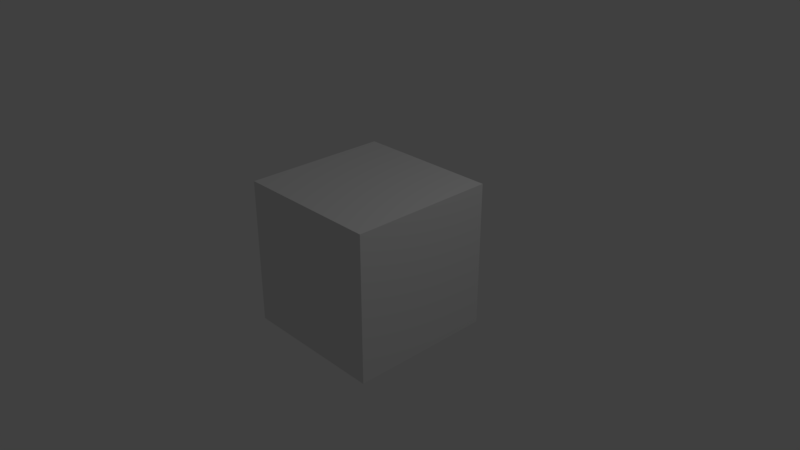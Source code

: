 # Source: Cmd.blend  (saved by Blender 2.78.5; exported with 4.5.12 LTS)
import bpy
from mathutils import Matrix  # noqa: F401  (used for matrix-valued properties, if any)

bpy.ops.wm.read_factory_settings(use_empty=True)
scene = bpy.context.scene
scene.name = 'Scene'

# ---- collections
col_collection_1 = bpy.data.collections.new('Collection 1'); scene.collection.children.link(col_collection_1)
col_collection_2 = bpy.data.collections.new('Collection 2'); scene.collection.children.link(col_collection_2)
col_collection_2.hide_render = True
col_collection_2.hide_viewport = True

# ---- materials (node trees are filled in below, after node groups)
mat_material = bpy.data.materials.new('Material')
mat_material.alpha_threshold = 0.0
mat_material.use_transparent_shadow = False
mat_material.roughness = 0.5
mat_material.line_color = (0.0, 0.0, 0.0, 1.0)

# ---- material node trees

# ---- world
world_world = bpy.data.worlds.new('World'); scene.world = world_world
world_world.color = (0.05088, 0.05088, 0.05088)
world_world.use_sun_shadow = False
world_world.sun_shadow_jitter_overblur = 0.0
world_world.cycles.sampling_method = 'MANUAL'

# ---- cameras
cam_camera = bpy.data.cameras.new('Camera')
cam_camera.clip_end = 100.0
cam_camera.lens = 35.0
cam_camera.sensor_width = 32.0
cam_camera.sensor_height = 18.0
cam_camera.ortho_scale = 7.314
cam_camera.dof.focus_distance = 0.0
cam_camera.dof.aperture_fstop = 128.0

# ---- lights
light_lamp = bpy.data.lights.new('Lamp', 'POINT')
light_lamp.transmission_factor = 0.0
light_lamp.cutoff_distance = 30.0
light_lamp.energy = 100.0
light_lamp.shadow_buffer_clip_start = 1.001
light_lamp.shadow_soft_size = 0.1
light_lamp.shadow_maximum_resolution = 0.006
light_lamp.use_absolute_resolution = True

# ---- meshes
me_cube_001 = bpy.data.meshes.new('Cube.001')
me_cube_001.from_pydata([(-1.0, -1.0, -1.0), (-1.0, -1.0, 1.0), (-1.0, 1.0, -1.0), (-1.0, 1.0, 1.0), (1.0, -1.0, -1.0), (1.0, -1.0, 1.0), (1.0, 1.0, -1.0), (1.0, 1.0, 1.0)], [], [(0, 1, 3, 2), (2, 3, 7, 6), (6, 7, 5, 4), (4, 5, 1, 0), (2, 6, 4, 0), (7, 3, 1, 5)])
me_cube_001.use_remesh_preserve_volume = False
me_cube_001.use_remesh_preserve_attributes = False
me_cube_001.use_mirror_vertex_groups = False
me_cube_001.update()
me_plane = bpy.data.meshes.new('Plane')
me_plane.from_pydata([(-1.0, -1.0, 0.0), (1.0, -1.0, 0.0), (-1.0, 1.0, 0.0), (1.0, 1.0, 0.0)], [], [(0, 1, 3, 2)])
me_plane.use_remesh_preserve_volume = False
me_plane.use_remesh_preserve_attributes = False
me_plane.use_mirror_vertex_groups = False
me_plane.update()
me_suzanne = bpy.data.meshes.new('Suzanne')
me_suzanne.from_pydata([(0.4375, -0.7656, 0.1641), (-0.4375, -0.7656, 0.1641), (0.5, -0.6875, 0.09375), (-0.5, -0.6875, 0.09375), (0.5469, -0.5781, 0.05469), (-0.5469, -0.5781, 0.05469), (0.3516, -0.6172, -0.02344), (-0.3516, -0.6172, -0.02344), (0.3516, -0.7188, 0.03125), (-0.3516, -0.7188, 0.03125), (0.3516, -0.7812, 0.1328), (-0.3516, -0.7812, 0.1328), (0.2734, -0.7969, 0.1641), (-0.2734, -0.7969, 0.1641), (0.2031, -0.7422, 0.09375), (-0.2031, -0.7422, 0.09375), (0.1562, -0.6484, 0.05469), (-0.1562, -0.6484, 0.05469), (0.07812, -0.6562, 0.2422), (-0.07812, -0.6562, 0.2422), (0.1406, -0.7422, 0.2422), (-0.1406, -0.7422, 0.2422), (0.2422, -0.7969, 0.2422), (-0.2422, -0.7969, 0.2422), (0.2734, -0.7969, 0.3281), (-0.2734, -0.7969, 0.3281), (0.2031, -0.7422, 0.3906), (-0.2031, -0.7422, 0.3906), (0.1562, -0.6484, 0.4375), (-0.1562, -0.6484, 0.4375), (0.3516, -0.6172, 0.5156), (-0.3516, -0.6172, 0.5156), (0.3516, -0.7188, 0.4531), (-0.3516, -0.7188, 0.4531), (0.3516, -0.7812, 0.3594), (-0.3516, -0.7812, 0.3594), (0.4375, -0.7656, 0.3281), (-0.4375, -0.7656, 0.3281), (0.5, -0.6875, 0.3906), (-0.5, -0.6875, 0.3906), (0.5469, -0.5781, 0.4375), (-0.5469, -0.5781, 0.4375), (0.625, -0.5625, 0.2422), (-0.625, -0.5625, 0.2422), (0.5625, -0.6719, 0.2422), (-0.5625, -0.6719, 0.2422), (0.4688, -0.7578, 0.2422), (-0.4688, -0.7578, 0.2422), (0.4766, -0.7734, 0.2422), (-0.4766, -0.7734, 0.2422), (0.4453, -0.7812, 0.3359), (-0.4453, -0.7812, 0.3359), (0.3516, -0.8047, 0.375), (-0.3516, -0.8047, 0.375), (0.2656, -0.8203, 0.3359), (-0.2656, -0.8203, 0.3359), (0.2266, -0.8203, 0.2422), (-0.2266, -0.8203, 0.2422), (0.2656, -0.8203, 0.1562), (-0.2656, -0.8203, 0.1562), (0.3516, -0.8281, 0.2422), (-0.3516, -0.8281, 0.2422), (0.3516, -0.8047, 0.1172), (-0.3516, -0.8047, 0.1172), (0.4453, -0.7812, 0.1562), (-0.4453, -0.7812, 0.1562), (0.0, -0.7422, 0.4297), (0.0, -0.8203, 0.3516), (0.0, -0.7344, -0.6797), (0.0, -0.7812, -0.3203), (0.0, -0.7969, -0.1875), (0.0, -0.7188, -0.7734), (0.0, -0.6016, 0.4062), (0.0, -0.5703, 0.5703), (0.0, 0.5469, 0.8984), (0.0, 0.8516, 0.5625), (0.0, 0.8281, 0.07031), (0.0, 0.3516, -0.3828), (0.2031, -0.5625, -0.1875), (-0.2031, -0.5625, -0.1875), (0.3125, -0.5703, -0.4375), (-0.3125, -0.5703, -0.4375), (0.3516, -0.5703, -0.6953), (-0.3516, -0.5703, -0.6953), (0.3672, -0.5312, -0.8906), (-0.3672, -0.5312, -0.8906), (0.3281, -0.5234, -0.9453), (-0.3281, -0.5234, -0.9453), (0.1797, -0.5547, -0.9688), (-0.1797, -0.5547, -0.9688), (0.0, -0.5781, -0.9844), (0.4375, -0.5312, -0.1406), (-0.4375, -0.5312, -0.1406), (0.6328, -0.5391, -0.03906), (-0.6328, -0.5391, -0.03906), (0.8281, -0.4453, 0.1484), (-0.8281, -0.4453, 0.1484), (0.8594, -0.5938, 0.4297), (-0.8594, -0.5938, 0.4297), (0.7109, -0.625, 0.4844), (-0.7109, -0.625, 0.4844), (0.4922, -0.6875, 0.6016), (-0.4922, -0.6875, 0.6016), (0.3203, -0.7344, 0.7578), (-0.3203, -0.7344, 0.7578), (0.1562, -0.7578, 0.7188), (-0.1562, -0.7578, 0.7188), (0.0625, -0.75, 0.4922), (-0.0625, -0.75, 0.4922), (0.1641, -0.7734, 0.4141), (-0.1641, -0.7734, 0.4141), (0.125, -0.7656, 0.3047), (-0.125, -0.7656, 0.3047), (0.2031, -0.7422, 0.09375), (-0.2031, -0.7422, 0.09375), (0.375, -0.7031, 0.01562), (-0.375, -0.7031, 0.01562), (0.4922, -0.6719, 0.0625), (-0.4922, -0.6719, 0.0625), (0.625, -0.6484, 0.1875), (-0.625, -0.6484, 0.1875), (0.6406, -0.6484, 0.2969), (-0.6406, -0.6484, 0.2969), (0.6016, -0.6641, 0.375), (-0.6016, -0.6641, 0.375), (0.4297, -0.7188, 0.4375), (-0.4297, -0.7188, 0.4375), (0.25, -0.7578, 0.4688), (-0.25, -0.7578, 0.4688), (0.0, -0.7344, -0.7656), (0.1094, -0.7344, -0.7188), (-0.1094, -0.7344, -0.7188), (0.1172, -0.7109, -0.8359), (-0.1172, -0.7109, -0.8359), (0.0625, -0.6953, -0.8828), (-0.0625, -0.6953, -0.8828), (0.0, -0.6875, -0.8906), (0.0, -0.75, -0.1953), (0.0, -0.7422, -0.1406), (0.1016, -0.7422, -0.1484), (-0.1016, -0.7422, -0.1484), (0.125, -0.75, -0.2266), (-0.125, -0.75, -0.2266), (0.08594, -0.7422, -0.2891), (-0.08594, -0.7422, -0.2891), (0.3984, -0.6719, -0.04688), (-0.3984, -0.6719, -0.04688), (0.6172, -0.625, 0.05469), (-0.6172, -0.625, 0.05469), (0.7266, -0.6016, 0.2031), (-0.7266, -0.6016, 0.2031), (0.7422, -0.6562, 0.375), (-0.7422, -0.6562, 0.375), (0.6875, -0.7266, 0.4141), (-0.6875, -0.7266, 0.4141), (0.4375, -0.7969, 0.5469), (-0.4375, -0.7969, 0.5469), (0.3125, -0.8359, 0.6406), (-0.3125, -0.8359, 0.6406), (0.2031, -0.8516, 0.6172), (-0.2031, -0.8516, 0.6172), (0.1016, -0.8438, 0.4297), (-0.1016, -0.8438, 0.4297), (0.125, -0.8125, -0.1016), (-0.125, -0.8125, -0.1016), (0.2109, -0.7109, -0.4453), (-0.2109, -0.7109, -0.4453), (0.25, -0.6875, -0.7031), (-0.25, -0.6875, -0.7031), (0.2656, -0.6641, -0.8203), (-0.2656, -0.6641, -0.8203), (0.2344, -0.6328, -0.9141), (-0.2344, -0.6328, -0.9141), (0.1641, -0.6328, -0.9297), (-0.1641, -0.6328, -0.9297), (0.0, -0.6406, -0.9453), (0.0, -0.7266, 0.04688), (0.0, -0.7656, 0.2109), (0.3281, -0.7422, 0.4766), (-0.3281, -0.7422, 0.4766), (0.1641, -0.75, 0.1406), (-0.1641, -0.75, 0.1406), (0.1328, -0.7578, 0.2109), (-0.1328, -0.7578, 0.2109), (0.1172, -0.7344, -0.6875), (-0.1172, -0.7344, -0.6875), (0.07812, -0.75, -0.4453), (-0.07812, -0.75, -0.4453), (0.0, -0.75, -0.4453), (0.0, -0.7422, -0.3281), (0.09375, -0.7812, -0.2734), (-0.09375, -0.7812, -0.2734), (0.1328, -0.7969, -0.2266), (-0.1328, -0.7969, -0.2266), (0.1094, -0.7812, -0.1328), (-0.1094, -0.7812, -0.1328), (0.03906, -0.7812, -0.125), (-0.03906, -0.7812, -0.125), (0.0, -0.8281, -0.2031), (0.04688, -0.8125, -0.1484), (-0.04688, -0.8125, -0.1484), (0.09375, -0.8125, -0.1562), (-0.09375, -0.8125, -0.1562), (0.1094, -0.8281, -0.2266), (-0.1094, -0.8281, -0.2266), (0.07812, -0.8047, -0.25), (-0.07812, -0.8047, -0.25), (0.0, -0.8047, -0.2891), (0.2578, -0.5547, -0.3125), (-0.2578, -0.5547, -0.3125), (0.1641, -0.7109, -0.2422), (-0.1641, -0.7109, -0.2422), (0.1797, -0.7109, -0.3125), (-0.1797, -0.7109, -0.3125), (0.2344, -0.5547, -0.25), (-0.2344, -0.5547, -0.25), (0.0, -0.6875, -0.875), (0.04688, -0.6875, -0.8672), (-0.04688, -0.6875, -0.8672), (0.09375, -0.7109, -0.8203), (-0.09375, -0.7109, -0.8203), (0.09375, -0.7266, -0.7422), (-0.09375, -0.7266, -0.7422), (0.0, -0.6562, -0.7812), (0.09375, -0.6641, -0.75), (-0.09375, -0.6641, -0.75), (0.09375, -0.6406, -0.8125), (-0.09375, -0.6406, -0.8125), (0.04688, -0.6328, -0.8516), (-0.04688, -0.6328, -0.8516), (0.0, -0.6328, -0.8594), (0.1719, -0.7812, 0.2188), (-0.1719, -0.7812, 0.2188), (0.1875, -0.7734, 0.1562), (-0.1875, -0.7734, 0.1562), (0.3359, -0.7578, 0.4297), (-0.3359, -0.7578, 0.4297), (0.2734, -0.7734, 0.4219), (-0.2734, -0.7734, 0.4219), (0.4219, -0.7734, 0.3984), (-0.4219, -0.7734, 0.3984), (0.5625, -0.6953, 0.3516), (-0.5625, -0.6953, 0.3516), (0.5859, -0.6875, 0.2891), (-0.5859, -0.6875, 0.2891), (0.5781, -0.6797, 0.1953), (-0.5781, -0.6797, 0.1953), (0.4766, -0.7188, 0.1016), (-0.4766, -0.7188, 0.1016), (0.375, -0.7422, 0.0625), (-0.375, -0.7422, 0.0625), (0.2266, -0.7812, 0.1094), (-0.2266, -0.7812, 0.1094), (0.1797, -0.7812, 0.2969), (-0.1797, -0.7812, 0.2969), (0.2109, -0.7812, 0.375), (-0.2109, -0.7812, 0.375), (0.2344, -0.7578, 0.3594), (-0.2344, -0.7578, 0.3594), (0.1953, -0.7578, 0.2969), (-0.1953, -0.7578, 0.2969), (0.2422, -0.7578, 0.125), (-0.2422, -0.7578, 0.125), (0.375, -0.7266, 0.08594), (-0.375, -0.7266, 0.08594), (0.4609, -0.7031, 0.1172), (-0.4609, -0.7031, 0.1172), (0.5469, -0.6719, 0.2109), (-0.5469, -0.6719, 0.2109), (0.5547, -0.6719, 0.2812), (-0.5547, -0.6719, 0.2812), (0.5312, -0.6797, 0.3359), (-0.5312, -0.6797, 0.3359), (0.4141, -0.75, 0.3906), (-0.4141, -0.75, 0.3906), (0.2812, -0.7656, 0.3984), (-0.2812, -0.7656, 0.3984), (0.3359, -0.75, 0.4062), (-0.3359, -0.75, 0.4062), (0.2031, -0.75, 0.1719), (-0.2031, -0.75, 0.1719), (0.1953, -0.75, 0.2266), (-0.1953, -0.75, 0.2266), (0.1094, -0.6094, 0.4609), (-0.1094, -0.6094, 0.4609), (0.1953, -0.6172, 0.6641), (-0.1953, -0.6172, 0.6641), (0.3359, -0.5938, 0.6875), (-0.3359, -0.5938, 0.6875), (0.4844, -0.5547, 0.5547), (-0.4844, -0.5547, 0.5547), (0.6797, -0.4922, 0.4531), (-0.6797, -0.4922, 0.4531), (0.7969, -0.4609, 0.4062), (-0.7969, -0.4609, 0.4062), (0.7734, -0.375, 0.1641), (-0.7734, -0.375, 0.1641), (0.6016, -0.4141, 0.0), (-0.6016, -0.4141, 0.0), (0.4375, -0.4688, -0.09375), (-0.4375, -0.4688, -0.09375), (0.0, -0.2891, 0.8984), (0.0, 0.07812, 0.9844), (0.0, 0.6719, -0.1953), (0.0, -0.1875, -0.4609), (0.0, -0.4609, -0.9766), (0.0, -0.3438, -0.8047), (0.0, -0.3203, -0.5703), (0.0, -0.2812, -0.4844), (0.8516, -0.05469, 0.2344), (-0.8516, -0.05469, 0.2344), (0.8594, 0.04688, 0.3203), (-0.8594, 0.04688, 0.3203), (0.7734, 0.4375, 0.2656), (-0.7734, 0.4375, 0.2656), (0.4609, 0.7031, 0.4375), (-0.4609, 0.7031, 0.4375), (0.7344, -0.07031, -0.04688), (-0.7344, -0.07031, -0.04688), (0.5938, 0.1641, -0.125), (-0.5938, 0.1641, -0.125), (0.6406, 0.4297, -0.007812), (-0.6406, 0.4297, -0.007812), (0.3359, 0.6641, 0.05469), (-0.3359, 0.6641, 0.05469), (0.2344, -0.4062, -0.3516), (-0.2344, -0.4062, -0.3516), (0.1797, -0.2578, -0.4141), (-0.1797, -0.2578, -0.4141), (0.2891, -0.3828, -0.7109), (-0.2891, -0.3828, -0.7109), (0.25, -0.3906, -0.5), (-0.25, -0.3906, -0.5), (0.3281, -0.3984, -0.9141), (-0.3281, -0.3984, -0.9141), (0.1406, -0.3672, -0.7578), (-0.1406, -0.3672, -0.7578), (0.125, -0.3594, -0.5391), (-0.125, -0.3594, -0.5391), (0.1641, -0.4375, -0.9453), (-0.1641, -0.4375, -0.9453), (0.2188, -0.4297, -0.2812), (-0.2188, -0.4297, -0.2812), (0.2109, -0.4688, -0.2266), (-0.2109, -0.4688, -0.2266), (0.2031, -0.5, -0.1719), (-0.2031, -0.5, -0.1719), (0.2109, -0.1641, -0.3906), (-0.2109, -0.1641, -0.3906), (0.2969, 0.2656, -0.3125), (-0.2969, 0.2656, -0.3125), (0.3438, 0.5391, -0.1484), (-0.3438, 0.5391, -0.1484), (0.4531, 0.3828, 0.8672), (-0.4531, 0.3828, 0.8672), (0.4531, 0.07031, 0.9297), (-0.4531, 0.07031, 0.9297), (0.4531, -0.2344, 0.8516), (-0.4531, -0.2344, 0.8516), (0.4609, -0.4297, 0.5234), (-0.4609, -0.4297, 0.5234), (0.7266, -0.3359, 0.4062), (-0.7266, -0.3359, 0.4062), (0.6328, -0.2812, 0.4531), (-0.6328, -0.2812, 0.4531), (0.6406, -0.05469, 0.7031), (-0.6406, -0.05469, 0.7031), (0.7969, -0.125, 0.5625), (-0.7969, -0.125, 0.5625), (0.7969, 0.1172, 0.6172), (-0.7969, 0.1172, 0.6172), (0.6406, 0.1953, 0.75), (-0.6406, 0.1953, 0.75), (0.6406, 0.4453, 0.6797), (-0.6406, 0.4453, 0.6797), (0.7969, 0.3594, 0.5391), (-0.7969, 0.3594, 0.5391), (0.6172, 0.5859, 0.3281), (-0.6172, 0.5859, 0.3281), (0.4844, 0.5469, 0.02344), (-0.4844, 0.5469, 0.02344), (0.8203, 0.2031, 0.3281), (-0.8203, 0.2031, 0.3281), (0.4062, -0.1484, -0.1719), (-0.4062, -0.1484, -0.1719), (0.4297, 0.2109, -0.1953), (-0.4297, 0.2109, -0.1953), (0.8906, 0.2344, 0.4062), (-0.8906, 0.2344, 0.4062), (0.7734, 0.125, -0.1406), (-0.7734, 0.125, -0.1406), (1.039, 0.3281, -0.1016), (-1.039, 0.3281, -0.1016), (1.281, 0.4297, 0.05469), (-1.281, 0.4297, 0.05469), (1.352, 0.4219, 0.3203), (-1.352, 0.4219, 0.3203), (1.234, 0.4219, 0.5078), (-1.234, 0.4219, 0.5078), (1.023, 0.3125, 0.4766), (-1.023, 0.3125, 0.4766), (1.016, 0.2891, 0.4141), (-1.016, 0.2891, 0.4141), (1.188, 0.3906, 0.4375), (-1.188, 0.3906, 0.4375), (1.266, 0.4062, 0.2891), (-1.266, 0.4062, 0.2891), (1.211, 0.4062, 0.07812), (-1.211, 0.4062, 0.07812), (1.031, 0.3047, -0.03906), (-1.031, 0.3047, -0.03906), (0.8281, 0.1328, -0.07031), (-0.8281, 0.1328, -0.07031), (0.9219, 0.2188, 0.3594), (-0.9219, 0.2188, 0.3594), (0.9453, 0.2891, 0.3047), (-0.9453, 0.2891, 0.3047), (0.8828, 0.2109, -0.02344), (-0.8828, 0.2109, -0.02344), (1.039, 0.3672, 0.0), (-1.039, 0.3672, 0.0), (1.188, 0.4453, 0.09375), (-1.188, 0.4453, 0.09375), (1.234, 0.4453, 0.25), (-1.234, 0.4453, 0.25), (1.172, 0.4375, 0.3594), (-1.172, 0.4375, 0.3594), (1.023, 0.3594, 0.3438), (-1.023, 0.3594, 0.3438), (0.8438, 0.2109, 0.2891), (-0.8438, 0.2109, 0.2891), (0.8359, 0.2734, 0.1719), (-0.8359, 0.2734, 0.1719), (0.7578, 0.2734, 0.09375), (-0.7578, 0.2734, 0.09375), (0.8203, 0.2734, 0.08594), (-0.8203, 0.2734, 0.08594), (0.8438, 0.2734, 0.01562), (-0.8438, 0.2734, 0.01562), (0.8125, 0.2734, -0.01562), (-0.8125, 0.2734, -0.01562), (0.7266, 0.07031, 0.0), (-0.7266, 0.07031, 0.0), (0.7188, 0.1719, -0.02344), (-0.7188, 0.1719, -0.02344), (0.7188, 0.1875, 0.03906), (-0.7188, 0.1875, 0.03906), (0.7969, 0.2109, 0.2031), (-0.7969, 0.2109, 0.2031), (0.8906, 0.2656, 0.2422), (-0.8906, 0.2656, 0.2422), (0.8906, 0.3203, 0.2344), (-0.8906, 0.3203, 0.2344), (0.8125, 0.3203, -0.01562), (-0.8125, 0.3203, -0.01562), (0.8516, 0.3203, 0.01562), (-0.8516, 0.3203, 0.01562), (0.8281, 0.3203, 0.07812), (-0.8281, 0.3203, 0.07812), (0.7656, 0.3203, 0.09375), (-0.7656, 0.3203, 0.09375), (0.8438, 0.3203, 0.1719), (-0.8438, 0.3203, 0.1719), (1.039, 0.4141, 0.3281), (-1.039, 0.4141, 0.3281), (1.188, 0.4844, 0.3438), (-1.188, 0.4844, 0.3438), (1.258, 0.4922, 0.2422), (-1.258, 0.4922, 0.2422), (1.211, 0.4844, 0.08594), (-1.211, 0.4844, 0.08594), (1.047, 0.4219, 0.0), (-1.047, 0.4219, 0.0), (0.8828, 0.2656, -0.01562), (-0.8828, 0.2656, -0.01562), (0.9531, 0.3438, 0.2891), (-0.9531, 0.3438, 0.2891), (0.8906, 0.3281, 0.1094), (-0.8906, 0.3281, 0.1094), (0.9375, 0.3359, 0.0625), (-0.9375, 0.3359, 0.0625), (1.0, 0.3672, 0.125), (-1.0, 0.3672, 0.125), (0.9609, 0.3516, 0.1719), (-0.9609, 0.3516, 0.1719), (1.016, 0.375, 0.2344), (-1.016, 0.375, 0.2344), (1.055, 0.3828, 0.1875), (-1.055, 0.3828, 0.1875), (1.109, 0.3906, 0.2109), (-1.109, 0.3906, 0.2109), (1.086, 0.3906, 0.2734), (-1.086, 0.3906, 0.2734), (1.023, 0.4844, 0.4375), (-1.023, 0.4844, 0.4375), (1.25, 0.5469, 0.4688), (-1.25, 0.5469, 0.4688), (1.367, 0.5, 0.2969), (-1.367, 0.5, 0.2969), (1.312, 0.5312, 0.05469), (-1.312, 0.5312, 0.05469), (1.039, 0.4922, -0.08594), (-1.039, 0.4922, -0.08594), (0.7891, 0.3281, -0.125), (-0.7891, 0.3281, -0.125), (0.8594, 0.3828, 0.3828), (-0.8594, 0.3828, 0.3828)], [], [(46, 0, 2, 44), (3, 1, 47, 45), (44, 2, 4, 42), (5, 3, 45, 43), (2, 8, 6, 4), (7, 9, 3, 5), (0, 10, 8, 2), (9, 11, 1, 3), (10, 12, 14, 8), (15, 13, 11, 9), (8, 14, 16, 6), (17, 15, 9, 7), (14, 20, 18, 16), (19, 21, 15, 17), (12, 22, 20, 14), (21, 23, 13, 15), (22, 24, 26, 20), (27, 25, 23, 21), (20, 26, 28, 18), (29, 27, 21, 19), (26, 32, 30, 28), (31, 33, 27, 29), (24, 34, 32, 26), (33, 35, 25, 27), (34, 36, 38, 32), (39, 37, 35, 33), (32, 38, 40, 30), (41, 39, 33, 31), (38, 44, 42, 40), (43, 45, 39, 41), (36, 46, 44, 38), (45, 47, 37, 39), (46, 36, 50, 48), (51, 37, 47, 49), (36, 34, 52, 50), (53, 35, 37, 51), (34, 24, 54, 52), (55, 25, 35, 53), (24, 22, 56, 54), (57, 23, 25, 55), (22, 12, 58, 56), (59, 13, 23, 57), (12, 10, 62, 58), (63, 11, 13, 59), (10, 0, 64, 62), (65, 1, 11, 63), (0, 46, 48, 64), (49, 47, 1, 65), (60, 64, 48), (49, 65, 61), (62, 64, 60), (61, 65, 63), (60, 58, 62), (63, 59, 61), (60, 56, 58), (59, 57, 61), (60, 54, 56), (57, 55, 61), (60, 52, 54), (55, 53, 61), (60, 50, 52), (53, 51, 61), (60, 48, 50), (51, 49, 61), (88, 173, 175, 90), (175, 174, 89, 90), (86, 171, 173, 88), (174, 172, 87, 89), (84, 169, 171, 86), (172, 170, 85, 87), (82, 167, 169, 84), (170, 168, 83, 85), (80, 165, 167, 82), (168, 166, 81, 83), (78, 91, 145, 163), (146, 92, 79, 164), (91, 93, 147, 145), (148, 94, 92, 146), (93, 95, 149, 147), (150, 96, 94, 148), (95, 97, 151, 149), (152, 98, 96, 150), (97, 99, 153, 151), (154, 100, 98, 152), (99, 101, 155, 153), (156, 102, 100, 154), (101, 103, 157, 155), (158, 104, 102, 156), (103, 105, 159, 157), (160, 106, 104, 158), (105, 107, 161, 159), (162, 108, 106, 160), (107, 66, 67, 161), (67, 66, 108, 162), (109, 127, 159, 161), (160, 128, 110, 162), (127, 178, 157, 159), (158, 179, 128, 160), (125, 155, 157, 178), (158, 156, 126, 179), (123, 153, 155, 125), (156, 154, 124, 126), (121, 151, 153, 123), (154, 152, 122, 124), (119, 149, 151, 121), (152, 150, 120, 122), (117, 147, 149, 119), (150, 148, 118, 120), (115, 145, 147, 117), (148, 146, 116, 118), (113, 163, 145, 115), (146, 164, 114, 116), (113, 180, 176, 163), (176, 181, 114, 164), (109, 161, 67, 111), (67, 162, 110, 112), (111, 67, 177, 182), (177, 67, 112, 183), (176, 180, 182, 177), (183, 181, 176, 177), (134, 136, 175, 173), (175, 136, 135, 174), (132, 134, 173, 171), (174, 135, 133, 172), (130, 132, 171, 169), (172, 133, 131, 170), (165, 186, 184, 167), (185, 187, 166, 168), (130, 169, 167, 184), (168, 170, 131, 185), (143, 189, 188, 186), (188, 189, 144, 187), (184, 186, 188, 68), (188, 187, 185, 68), (129, 130, 184, 68), (185, 131, 129, 68), (141, 192, 190, 143), (191, 193, 142, 144), (139, 194, 192, 141), (193, 195, 140, 142), (138, 196, 194, 139), (195, 197, 138, 140), (137, 70, 196, 138), (197, 70, 137, 138), (189, 143, 190, 69), (191, 144, 189, 69), (69, 190, 205, 207), (206, 191, 69, 207), (70, 198, 199, 196), (200, 198, 70, 197), (196, 199, 201, 194), (202, 200, 197, 195), (194, 201, 203, 192), (204, 202, 195, 193), (192, 203, 205, 190), (206, 204, 193, 191), (198, 203, 201, 199), (202, 204, 198, 200), (198, 207, 205, 203), (206, 207, 198, 204), (138, 139, 163, 176), (164, 140, 138, 176), (139, 141, 210, 163), (211, 142, 140, 164), (141, 143, 212, 210), (213, 144, 142, 211), (143, 186, 165, 212), (166, 187, 144, 213), (80, 208, 212, 165), (213, 209, 81, 166), (208, 214, 210, 212), (211, 215, 209, 213), (78, 163, 210, 214), (211, 164, 79, 215), (130, 129, 71, 221), (71, 129, 131, 222), (132, 130, 221, 219), (222, 131, 133, 220), (134, 132, 219, 217), (220, 133, 135, 218), (136, 134, 217, 216), (218, 135, 136, 216), (216, 217, 228, 230), (229, 218, 216, 230), (217, 219, 226, 228), (227, 220, 218, 229), (219, 221, 224, 226), (225, 222, 220, 227), (221, 71, 223, 224), (223, 71, 222, 225), (223, 230, 228, 224), (229, 230, 223, 225), (224, 228, 226), (227, 229, 225), (182, 180, 233, 231), (234, 181, 183, 232), (111, 182, 231, 253), (232, 183, 112, 254), (109, 111, 253, 255), (254, 112, 110, 256), (180, 113, 251, 233), (252, 114, 181, 234), (113, 115, 249, 251), (250, 116, 114, 252), (115, 117, 247, 249), (248, 118, 116, 250), (117, 119, 245, 247), (246, 120, 118, 248), (119, 121, 243, 245), (244, 122, 120, 246), (121, 123, 241, 243), (242, 124, 122, 244), (123, 125, 239, 241), (240, 126, 124, 242), (125, 178, 235, 239), (236, 179, 126, 240), (178, 127, 237, 235), (238, 128, 179, 236), (127, 109, 255, 237), (256, 110, 128, 238), (237, 255, 257, 275), (258, 256, 238, 276), (235, 237, 275, 277), (276, 238, 236, 278), (239, 235, 277, 273), (278, 236, 240, 274), (241, 239, 273, 271), (274, 240, 242, 272), (243, 241, 271, 269), (272, 242, 244, 270), (245, 243, 269, 267), (270, 244, 246, 268), (247, 245, 267, 265), (268, 246, 248, 266), (249, 247, 265, 263), (266, 248, 250, 264), (251, 249, 263, 261), (264, 250, 252, 262), (233, 251, 261, 279), (262, 252, 234, 280), (255, 253, 259, 257), (260, 254, 256, 258), (253, 231, 281, 259), (282, 232, 254, 260), (231, 233, 279, 281), (280, 234, 232, 282), (66, 107, 283, 72), (284, 108, 66, 72), (107, 105, 285, 283), (286, 106, 108, 284), (105, 103, 287, 285), (288, 104, 106, 286), (103, 101, 289, 287), (290, 102, 104, 288), (101, 99, 291, 289), (292, 100, 102, 290), (99, 97, 293, 291), (294, 98, 100, 292), (97, 95, 295, 293), (296, 96, 98, 294), (95, 93, 297, 295), (298, 94, 96, 296), (93, 91, 299, 297), (300, 92, 94, 298), (307, 308, 327, 337), (328, 308, 307, 338), (306, 307, 337, 335), (338, 307, 306, 336), (305, 306, 335, 339), (336, 306, 305, 340), (88, 90, 305, 339), (305, 90, 89, 340), (86, 88, 339, 333), (340, 89, 87, 334), (84, 86, 333, 329), (334, 87, 85, 330), (82, 84, 329, 331), (330, 85, 83, 332), (329, 335, 337, 331), (338, 336, 330, 332), (329, 333, 339, 335), (340, 334, 330, 336), (325, 331, 337, 327), (338, 332, 326, 328), (80, 82, 331, 325), (332, 83, 81, 326), (208, 341, 343, 214), (344, 342, 209, 215), (80, 325, 341, 208), (342, 326, 81, 209), (78, 214, 343, 345), (344, 215, 79, 346), (78, 345, 299, 91), (300, 346, 79, 92), (76, 323, 351, 303), (352, 324, 76, 303), (303, 351, 349, 77), (350, 352, 303, 77), (77, 349, 347, 304), (348, 350, 77, 304), (304, 347, 327, 308), (328, 348, 304, 308), (325, 327, 347, 341), (348, 328, 326, 342), (295, 297, 317, 309), (318, 298, 296, 310), (75, 315, 323, 76), (324, 316, 75, 76), (301, 357, 355, 302), (356, 358, 301, 302), (302, 355, 353, 74), (354, 356, 302, 74), (74, 353, 315, 75), (316, 354, 74, 75), (291, 293, 361, 363), (362, 294, 292, 364), (363, 361, 367, 365), (368, 362, 364, 366), (365, 367, 369, 371), (370, 368, 366, 372), (371, 369, 375, 373), (376, 370, 372, 374), (313, 377, 373, 375), (374, 378, 314, 376), (315, 353, 373, 377), (374, 354, 316, 378), (353, 355, 371, 373), (372, 356, 354, 374), (355, 357, 365, 371), (366, 358, 356, 372), (357, 359, 363, 365), (364, 360, 358, 366), (289, 291, 363, 359), (364, 292, 290, 360), (73, 359, 357, 301), (358, 360, 73, 301), (283, 285, 287, 289), (288, 286, 284, 290), (283, 289, 359, 73), (360, 290, 284, 73), (72, 283, 73), (73, 284, 72), (293, 295, 309, 361), (310, 296, 294, 362), (309, 311, 367, 361), (368, 312, 310, 362), (311, 381, 369, 367), (370, 382, 312, 368), (313, 375, 369, 381), (370, 376, 314, 382), (347, 349, 385, 383), (386, 350, 348, 384), (317, 383, 385, 319), (386, 384, 318, 320), (297, 299, 383, 317), (384, 300, 298, 318), (299, 343, 341, 383), (342, 344, 300, 384), (341, 347, 383), (384, 348, 342), (299, 345, 343), (344, 346, 300), (313, 321, 379, 377), (380, 322, 314, 378), (315, 377, 379, 323), (380, 378, 316, 324), (319, 385, 379, 321), (380, 386, 320, 322), (349, 351, 379, 385), (380, 352, 350, 386), (323, 379, 351), (352, 380, 324), (399, 387, 413, 401), (414, 388, 400, 402), (399, 401, 403, 397), (404, 402, 400, 398), (397, 403, 405, 395), (406, 404, 398, 396), (395, 405, 407, 393), (408, 406, 396, 394), (393, 407, 409, 391), (410, 408, 394, 392), (391, 409, 411, 389), (412, 410, 392, 390), (409, 419, 417, 411), (418, 420, 410, 412), (407, 421, 419, 409), (420, 422, 408, 410), (405, 423, 421, 407), (422, 424, 406, 408), (403, 425, 423, 405), (424, 426, 404, 406), (401, 427, 425, 403), (426, 428, 402, 404), (401, 413, 415, 427), (416, 414, 402, 428), (317, 319, 443, 441), (444, 320, 318, 442), (319, 389, 411, 443), (412, 390, 320, 444), (309, 317, 441, 311), (442, 318, 310, 312), (381, 429, 413, 387), (414, 430, 382, 388), (411, 417, 439, 443), (440, 418, 412, 444), (437, 445, 443, 439), (444, 446, 438, 440), (433, 445, 437, 435), (438, 446, 434, 436), (431, 447, 445, 433), (446, 448, 432, 434), (429, 447, 431, 449), (432, 448, 430, 450), (413, 429, 449, 415), (450, 430, 414, 416), (311, 447, 429, 381), (430, 448, 312, 382), (311, 441, 445, 447), (446, 442, 312, 448), (441, 443, 445), (446, 444, 442), (415, 449, 451, 475), (452, 450, 416, 476), (449, 431, 461, 451), (462, 432, 450, 452), (431, 433, 459, 461), (460, 434, 432, 462), (433, 435, 457, 459), (458, 436, 434, 460), (435, 437, 455, 457), (456, 438, 436, 458), (437, 439, 453, 455), (454, 440, 438, 456), (439, 417, 473, 453), (474, 418, 440, 454), (427, 415, 475, 463), (476, 416, 428, 464), (425, 427, 463, 465), (464, 428, 426, 466), (423, 425, 465, 467), (466, 426, 424, 468), (421, 423, 467, 469), (468, 424, 422, 470), (419, 421, 469, 471), (470, 422, 420, 472), (417, 419, 471, 473), (472, 420, 418, 474), (457, 455, 479, 477), (480, 456, 458, 478), (477, 479, 481, 483), (482, 480, 478, 484), (483, 481, 487, 485), (488, 482, 484, 486), (485, 487, 489, 491), (490, 488, 486, 492), (463, 475, 485, 491), (486, 476, 464, 492), (451, 483, 485, 475), (486, 484, 452, 476), (451, 461, 477, 483), (478, 462, 452, 484), (457, 477, 461, 459), (462, 478, 458, 460), (453, 473, 479, 455), (480, 474, 454, 456), (471, 481, 479, 473), (480, 482, 472, 474), (469, 487, 481, 471), (482, 488, 470, 472), (467, 489, 487, 469), (488, 490, 468, 470), (465, 491, 489, 467), (490, 492, 466, 468), (463, 491, 465), (466, 492, 464), (391, 389, 503, 501), (504, 390, 392, 502), (393, 391, 501, 499), (502, 392, 394, 500), (395, 393, 499, 497), (500, 394, 396, 498), (397, 395, 497, 495), (498, 396, 398, 496), (399, 397, 495, 493), (496, 398, 400, 494), (387, 399, 493, 505), (494, 400, 388, 506), (493, 501, 503, 505), (504, 502, 494, 506), (493, 495, 499, 501), (500, 496, 494, 502), (495, 497, 499), (500, 498, 496), (313, 381, 387, 505), (388, 382, 314, 506), (313, 505, 503, 321), (504, 506, 314, 322), (319, 321, 503, 389), (504, 322, 320, 390)])
me_suzanne.use_remesh_preserve_volume = False
me_suzanne.use_remesh_preserve_attributes = False
me_suzanne.use_mirror_vertex_groups = False
me_suzanne.update()
me_cube = bpy.data.meshes.new('Cube')
me_cube.from_pydata([(1.0, 1.0, -1.0), (1.0, -1.0, -1.0), (-1.0, -1.0, -1.0), (-1.0, 1.0, -1.0), (1.0, 1.0, 1.0), (1.0, -1.0, 1.0), (-1.0, -1.0, 1.0), (-1.0, 1.0, 1.0)], [], [(0, 1, 2, 3), (4, 7, 6, 5), (0, 4, 5, 1), (1, 5, 6, 2), (2, 6, 7, 3), (4, 0, 3, 7)])
me_cube.materials.append(mat_material)
me_cube.use_remesh_preserve_volume = False
me_cube.use_remesh_preserve_attributes = False
me_cube.use_mirror_vertex_groups = False
me_cube.update()

# ---- objects
ob_cube_001 = bpy.data.objects.new('Cube.001', me_cube_001)
ob_lamp = bpy.data.objects.new('Lamp', light_lamp)
ob_camera = bpy.data.objects.new('Camera', cam_camera)
ob_plane = bpy.data.objects.new('Plane', me_plane)
ob_suzanne = bpy.data.objects.new('Suzanne', me_suzanne)
ob_cube = bpy.data.objects.new('Cube', me_cube)

# ---- transforms, parenting, visibility, modifiers, constraints
ob_cube_001.location = (0.0, 0.0, 0.0)
ob_cube_001.lineart.crease_threshold = 0.0
ob_lamp.location = (4.076, 1.005, 5.904)
ob_lamp.rotation_euler = (0.6503, 0.05522, 1.866)
ob_lamp.lock_rotations_4d = False
ob_lamp.empty_display_type = 'ARROWS'
ob_lamp.color = (0.0, 0.0, 0.0, 0.0)
ob_lamp.lineart.crease_threshold = 0.0
ob_camera.location = (7.481, -6.508, 5.344)
ob_camera.rotation_euler = (1.109, 0.0, 0.8149)
ob_camera.lock_rotations_4d = False
ob_camera.empty_display_type = 'ARROWS'
ob_camera.color = (0.0, 0.0, 0.0, 0.0)
ob_camera.display_type = 'WIRE'
ob_camera.lineart.crease_threshold = 0.0
ob_plane.location = (0.0, 0.0, 0.0)
ob_plane.scale = (5.0, 5.0, 5.0)
ob_plane.lineart.crease_threshold = 0.0
ob_suzanne.location = (0.0, 0.0, 0.0)
ob_suzanne.lineart.crease_threshold = 0.0
ob_cube.location = (0.0, 0.0, 0.0)
ob_cube.lock_rotations_4d = False
ob_cube.empty_display_type = 'ARROWS'
ob_cube.lineart.crease_threshold = 0.0

# ---- collection membership
col_collection_1.objects.link(ob_cube_001)
col_collection_1.objects.link(ob_lamp)
col_collection_1.objects.link(ob_camera)
col_collection_2.objects.link(ob_plane)
col_collection_2.objects.link(ob_suzanne)
col_collection_2.objects.link(ob_cube)

# ---- scene / render settings (as saved in the file)
scene.camera = ob_camera
scene.frame_start = 1; scene.frame_end = 250; scene.frame_set(1)
scene.render.engine = 'BLENDER_EEVEE_NEXT'
scene.render.resolution_percentage = 50
scene.render.dither_intensity = 0.0
scene.cycles.use_denoising = False
scene.cycles.samples = 128
scene.cycles.sampling_pattern = 'TABULATED_SOBOL'
scene.cycles.use_adaptive_sampling = False
scene.cycles.use_light_tree = False
scene.cycles.blur_glossy = 0.0
scene.cycles.sample_clamp_indirect = 0.0
scene.view_settings.view_transform = 'Standard'
bpy.context.view_layer.update()
